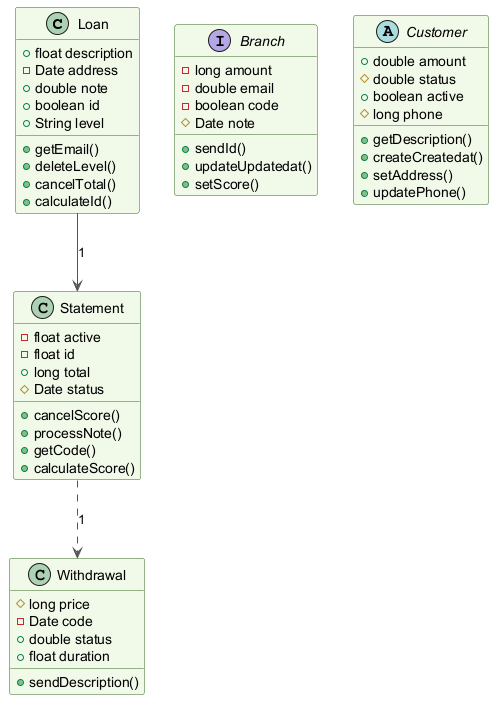

The diagram above was rendered by PlantUML. Its source (embedded in the PNG):
@startuml
skinparam backgroundColor #FFFFFF
skinparam classBackgroundColor #F1F8E9
skinparam classBorderColor #33691E
skinparam ArrowColor #555555
class Loan {
  +float description
  -Date address
  +double note
  +boolean id
  +String level
  +getEmail()
  +deleteLevel()
  +cancelTotal()
  +calculateId()
}
interface Branch {
  -long amount
  -double email
  -boolean code
  #Date note
  +sendId()
  +updateUpdatedat()
  +setScore()
}
class Withdrawal {
  #long price
  -Date code
  +double status
  +float duration
  +sendDescription()
}
abstract class Customer {
  +double amount
  #double status
  +boolean active
  #long phone
  +getDescription()
  +createCreatedat()
  +setAddress()
  +updatePhone()
}
class Statement {
  -float active
  -float id
  +long total
  #Date status
  +cancelScore()
  +processNote()
  +getCode()
  +calculateScore()
}
Loan --> Statement : "1"
Statement ..> Withdrawal : "1"
@enduml